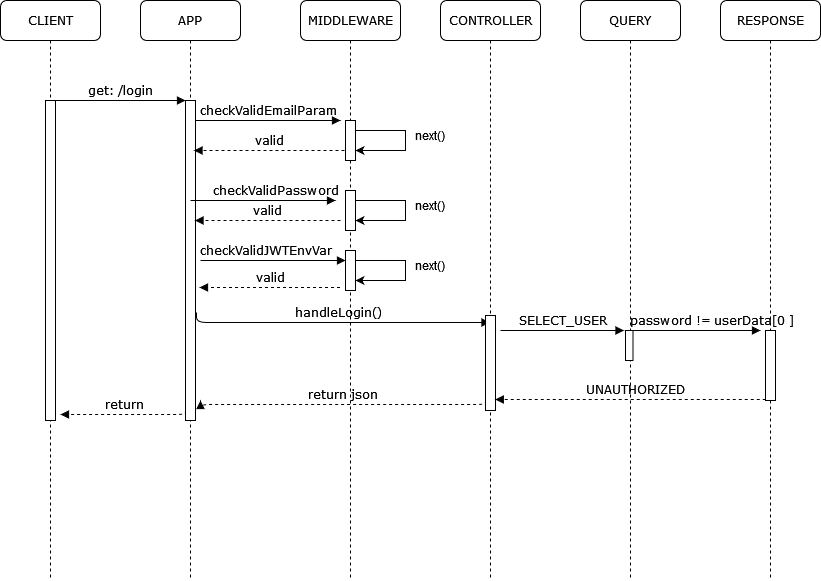

The diagram above was exported from draw.io. Its source (the exported page's mxGraphModel, read from the mxfile embedded in the PNG):
<mxGraphModel dx="1216" dy="779" grid="1" gridSize="10" guides="1" tooltips="1" connect="1" arrows="1" fold="1" page="1" pageScale="1" pageWidth="1100" pageHeight="850" background="none" math="0" shadow="0">
  <root>
    <mxCell id="SYUNpJmX6kLzTWrbRRyx-0" />
    <mxCell id="SYUNpJmX6kLzTWrbRRyx-1" parent="SYUNpJmX6kLzTWrbRRyx-0" />
    <mxCell id="SYUNpJmX6kLzTWrbRRyx-2" value="APP" style="shape=umlLifeline;perimeter=lifelinePerimeter;whiteSpace=wrap;html=1;container=1;collapsible=0;recursiveResize=0;outlineConnect=0;rounded=1;shadow=0;comic=0;labelBackgroundColor=none;strokeWidth=1;fontFamily=Verdana;fontSize=12;align=center;" vertex="1" parent="SYUNpJmX6kLzTWrbRRyx-1">
      <mxGeometry x="240" y="80" width="100" height="580" as="geometry" />
    </mxCell>
    <mxCell id="SYUNpJmX6kLzTWrbRRyx-3" value="" style="html=1;points=[];perimeter=orthogonalPerimeter;rounded=0;shadow=0;comic=0;labelBackgroundColor=none;strokeWidth=1;fontFamily=Verdana;fontSize=12;align=center;" vertex="1" parent="SYUNpJmX6kLzTWrbRRyx-2">
      <mxGeometry x="45" y="100" width="10" height="320" as="geometry" />
    </mxCell>
    <mxCell id="SYUNpJmX6kLzTWrbRRyx-4" value="MIDDLEWARE" style="shape=umlLifeline;perimeter=lifelinePerimeter;whiteSpace=wrap;html=1;container=1;collapsible=0;recursiveResize=0;outlineConnect=0;rounded=1;shadow=0;comic=0;labelBackgroundColor=none;strokeWidth=1;fontFamily=Verdana;fontSize=12;align=center;" vertex="1" parent="SYUNpJmX6kLzTWrbRRyx-1">
      <mxGeometry x="400" y="80" width="100" height="580" as="geometry" />
    </mxCell>
    <mxCell id="SYUNpJmX6kLzTWrbRRyx-5" value="" style="html=1;points=[];perimeter=orthogonalPerimeter;rounded=0;shadow=0;comic=0;labelBackgroundColor=none;strokeWidth=1;fontFamily=Verdana;fontSize=12;align=center;" vertex="1" parent="SYUNpJmX6kLzTWrbRRyx-4">
      <mxGeometry x="45" y="120" width="10" height="40" as="geometry" />
    </mxCell>
    <mxCell id="SYUNpJmX6kLzTWrbRRyx-6" value="&lt;span class=&quot;pl-s1&quot;&gt;checkValidPassword&lt;/span&gt;&lt;span class=&quot;pl-kos&quot;&gt;&lt;/span&gt;" style="html=1;verticalAlign=bottom;endArrow=block;labelBackgroundColor=none;fontFamily=Verdana;fontSize=12;edgeStyle=elbowEdgeStyle;elbow=vertical;" edge="1" parent="SYUNpJmX6kLzTWrbRRyx-4">
      <mxGeometry x="0.1724" relative="1" as="geometry">
        <mxPoint x="-110" y="200" as="sourcePoint" />
        <mxPoint x="35" y="200" as="targetPoint" />
        <mxPoint as="offset" />
      </mxGeometry>
    </mxCell>
    <mxCell id="SYUNpJmX6kLzTWrbRRyx-7" value="&lt;span class=&quot;pl-s1&quot;&gt;checkValidJWTEnvVar&lt;/span&gt;&lt;span class=&quot;pl-kos&quot;&gt;&lt;/span&gt;" style="html=1;verticalAlign=bottom;endArrow=block;labelBackgroundColor=none;fontFamily=Verdana;fontSize=12;edgeStyle=elbowEdgeStyle;elbow=vertical;" edge="1" parent="SYUNpJmX6kLzTWrbRRyx-4">
      <mxGeometry x="-0.1034" relative="1" as="geometry">
        <mxPoint x="-100" y="260" as="sourcePoint" />
        <mxPoint x="45" y="260" as="targetPoint" />
        <mxPoint as="offset" />
      </mxGeometry>
    </mxCell>
    <mxCell id="SYUNpJmX6kLzTWrbRRyx-8" value="handleLogin()" style="html=1;verticalAlign=bottom;endArrow=block;labelBackgroundColor=none;fontFamily=Verdana;fontSize=12;edgeStyle=elbowEdgeStyle;elbow=vertical;" edge="1" parent="SYUNpJmX6kLzTWrbRRyx-4" target="SYUNpJmX6kLzTWrbRRyx-9">
      <mxGeometry relative="1" as="geometry">
        <mxPoint x="-104" y="312" as="sourcePoint" />
        <mxPoint x="170" y="320" as="targetPoint" />
        <Array as="points">
          <mxPoint x="51" y="322" />
        </Array>
      </mxGeometry>
    </mxCell>
    <mxCell id="SYUNpJmX6kLzTWrbRRyx-9" value="CONTROLLER" style="shape=umlLifeline;perimeter=lifelinePerimeter;whiteSpace=wrap;html=1;container=1;collapsible=0;recursiveResize=0;outlineConnect=0;rounded=1;shadow=0;comic=0;labelBackgroundColor=none;strokeWidth=1;fontFamily=Verdana;fontSize=12;align=center;" vertex="1" parent="SYUNpJmX6kLzTWrbRRyx-1">
      <mxGeometry x="540" y="80" width="100" height="580" as="geometry" />
    </mxCell>
    <mxCell id="SYUNpJmX6kLzTWrbRRyx-10" value="" style="html=1;points=[];perimeter=orthogonalPerimeter;rounded=0;shadow=0;comic=0;labelBackgroundColor=none;strokeWidth=1;fontFamily=Verdana;fontSize=12;align=center;" vertex="1" parent="SYUNpJmX6kLzTWrbRRyx-9">
      <mxGeometry x="45" y="315" width="10" height="95" as="geometry" />
    </mxCell>
    <mxCell id="SYUNpJmX6kLzTWrbRRyx-11" value="SELECT_USER" style="html=1;verticalAlign=bottom;endArrow=block;labelBackgroundColor=none;fontFamily=Verdana;fontSize=12;edgeStyle=elbowEdgeStyle;elbow=vertical;" edge="1" parent="SYUNpJmX6kLzTWrbRRyx-9">
      <mxGeometry relative="1" as="geometry">
        <mxPoint x="60" y="330" as="sourcePoint" />
        <mxPoint x="183.5" y="330" as="targetPoint" />
        <Array as="points" />
      </mxGeometry>
    </mxCell>
    <mxCell id="SYUNpJmX6kLzTWrbRRyx-12" value="QUERY" style="shape=umlLifeline;perimeter=lifelinePerimeter;whiteSpace=wrap;html=1;container=1;collapsible=0;recursiveResize=0;outlineConnect=0;rounded=1;shadow=0;comic=0;labelBackgroundColor=none;strokeWidth=1;fontFamily=Verdana;fontSize=12;align=center;" vertex="1" parent="SYUNpJmX6kLzTWrbRRyx-1">
      <mxGeometry x="680" y="80" width="100" height="580" as="geometry" />
    </mxCell>
    <mxCell id="SYUNpJmX6kLzTWrbRRyx-13" value="password != userData[0 ]" style="html=1;verticalAlign=bottom;endArrow=block;labelBackgroundColor=none;fontFamily=Verdana;fontSize=12;edgeStyle=elbowEdgeStyle;elbow=vertical;" edge="1" parent="SYUNpJmX6kLzTWrbRRyx-12" source="SYUNpJmX6kLzTWrbRRyx-12">
      <mxGeometry x="0.2337" relative="1" as="geometry">
        <mxPoint x="70" y="330" as="sourcePoint" />
        <mxPoint x="180" y="330" as="targetPoint" />
        <Array as="points" />
        <mxPoint x="1" as="offset" />
      </mxGeometry>
    </mxCell>
    <mxCell id="BzkOAcoIyd5l9LCposOq-0" value="" style="html=1;points=[];perimeter=orthogonalPerimeter;rounded=0;shadow=0;comic=0;labelBackgroundColor=none;strokeWidth=1;fontFamily=Verdana;fontSize=12;align=center;" vertex="1" parent="SYUNpJmX6kLzTWrbRRyx-12">
      <mxGeometry x="45" y="330" width="7.5" height="30" as="geometry" />
    </mxCell>
    <mxCell id="SYUNpJmX6kLzTWrbRRyx-15" value="RESPONSE" style="shape=umlLifeline;perimeter=lifelinePerimeter;whiteSpace=wrap;html=1;container=1;collapsible=0;recursiveResize=0;outlineConnect=0;rounded=1;shadow=0;comic=0;labelBackgroundColor=none;strokeWidth=1;fontFamily=Verdana;fontSize=12;align=center;" vertex="1" parent="SYUNpJmX6kLzTWrbRRyx-1">
      <mxGeometry x="820" y="80" width="100" height="580" as="geometry" />
    </mxCell>
    <mxCell id="SYUNpJmX6kLzTWrbRRyx-16" value="" style="html=1;points=[];perimeter=orthogonalPerimeter;rounded=0;shadow=0;comic=0;labelBackgroundColor=none;strokeWidth=1;fontFamily=Verdana;fontSize=12;align=center;" vertex="1" parent="SYUNpJmX6kLzTWrbRRyx-15">
      <mxGeometry x="45" y="330" width="10" height="70" as="geometry" />
    </mxCell>
    <mxCell id="SYUNpJmX6kLzTWrbRRyx-17" value="CLIENT" style="shape=umlLifeline;perimeter=lifelinePerimeter;whiteSpace=wrap;html=1;container=1;collapsible=0;recursiveResize=0;outlineConnect=0;rounded=1;shadow=0;comic=0;labelBackgroundColor=none;strokeWidth=1;fontFamily=Verdana;fontSize=12;align=center;" vertex="1" parent="SYUNpJmX6kLzTWrbRRyx-1">
      <mxGeometry x="100" y="80" width="100" height="580" as="geometry" />
    </mxCell>
    <mxCell id="SYUNpJmX6kLzTWrbRRyx-18" value="" style="html=1;points=[];perimeter=orthogonalPerimeter;rounded=0;shadow=0;comic=0;labelBackgroundColor=none;strokeWidth=1;fontFamily=Verdana;fontSize=12;align=center;" vertex="1" parent="SYUNpJmX6kLzTWrbRRyx-17">
      <mxGeometry x="45" y="100" width="10" height="320" as="geometry" />
    </mxCell>
    <mxCell id="SYUNpJmX6kLzTWrbRRyx-19" value="get: /login" style="html=1;verticalAlign=bottom;endArrow=block;entryX=0;entryY=0;labelBackgroundColor=none;fontFamily=Verdana;fontSize=12;edgeStyle=elbowEdgeStyle;elbow=vertical;" edge="1" parent="SYUNpJmX6kLzTWrbRRyx-1" source="SYUNpJmX6kLzTWrbRRyx-18" target="SYUNpJmX6kLzTWrbRRyx-3">
      <mxGeometry relative="1" as="geometry">
        <mxPoint x="220" y="190" as="sourcePoint" />
      </mxGeometry>
    </mxCell>
    <mxCell id="SYUNpJmX6kLzTWrbRRyx-20" value="checkValidEmailParam" style="html=1;verticalAlign=bottom;endArrow=block;labelBackgroundColor=none;fontFamily=Verdana;fontSize=12;edgeStyle=elbowEdgeStyle;elbow=vertical;" edge="1" parent="SYUNpJmX6kLzTWrbRRyx-1" source="SYUNpJmX6kLzTWrbRRyx-3">
      <mxGeometry relative="1" as="geometry">
        <mxPoint x="370" y="200" as="sourcePoint" />
        <mxPoint x="440" y="200" as="targetPoint" />
      </mxGeometry>
    </mxCell>
    <mxCell id="SYUNpJmX6kLzTWrbRRyx-21" value="UNAUTHORIZED" style="html=1;verticalAlign=bottom;endArrow=block;labelBackgroundColor=none;fontFamily=Verdana;fontSize=12;edgeStyle=elbowEdgeStyle;elbow=vertical;dashed=1;" edge="1" parent="SYUNpJmX6kLzTWrbRRyx-1">
      <mxGeometry x="-0.0388" relative="1" as="geometry">
        <mxPoint x="865.25" y="479" as="sourcePoint" />
        <mxPoint x="594.75" y="479" as="targetPoint" />
        <Array as="points">
          <mxPoint x="785.25" y="479" />
          <mxPoint x="855.25" y="479" />
        </Array>
        <mxPoint as="offset" />
      </mxGeometry>
    </mxCell>
    <mxCell id="SYUNpJmX6kLzTWrbRRyx-22" value="" style="endArrow=classic;html=1;rounded=0;" edge="1" parent="SYUNpJmX6kLzTWrbRRyx-1">
      <mxGeometry width="50" height="50" relative="1" as="geometry">
        <mxPoint x="455" y="210" as="sourcePoint" />
        <mxPoint x="455" y="230" as="targetPoint" />
        <Array as="points">
          <mxPoint x="505" y="210" />
          <mxPoint x="505" y="230" />
        </Array>
      </mxGeometry>
    </mxCell>
    <mxCell id="SYUNpJmX6kLzTWrbRRyx-23" value="next()" style="text;html=1;strokeColor=none;fillColor=none;align=center;verticalAlign=middle;whiteSpace=wrap;rounded=0;" vertex="1" parent="SYUNpJmX6kLzTWrbRRyx-1">
      <mxGeometry x="500" y="200" width="60" height="30" as="geometry" />
    </mxCell>
    <mxCell id="SYUNpJmX6kLzTWrbRRyx-24" value="" style="html=1;points=[];perimeter=orthogonalPerimeter;rounded=0;shadow=0;comic=0;labelBackgroundColor=none;strokeWidth=1;fontFamily=Verdana;fontSize=12;align=center;" vertex="1" parent="SYUNpJmX6kLzTWrbRRyx-1">
      <mxGeometry x="445" y="270" width="10" height="40" as="geometry" />
    </mxCell>
    <mxCell id="SYUNpJmX6kLzTWrbRRyx-25" value="" style="endArrow=classic;html=1;rounded=0;" edge="1" parent="SYUNpJmX6kLzTWrbRRyx-1">
      <mxGeometry width="50" height="50" relative="1" as="geometry">
        <mxPoint x="455" y="280" as="sourcePoint" />
        <mxPoint x="455" y="300" as="targetPoint" />
        <Array as="points">
          <mxPoint x="505" y="280" />
          <mxPoint x="505" y="300" />
        </Array>
      </mxGeometry>
    </mxCell>
    <mxCell id="SYUNpJmX6kLzTWrbRRyx-26" value="next()" style="text;html=1;strokeColor=none;fillColor=none;align=center;verticalAlign=middle;whiteSpace=wrap;rounded=0;" vertex="1" parent="SYUNpJmX6kLzTWrbRRyx-1">
      <mxGeometry x="500" y="270" width="60" height="30" as="geometry" />
    </mxCell>
    <mxCell id="SYUNpJmX6kLzTWrbRRyx-27" value="" style="html=1;points=[];perimeter=orthogonalPerimeter;rounded=0;shadow=0;comic=0;labelBackgroundColor=none;strokeWidth=1;fontFamily=Verdana;fontSize=12;align=center;" vertex="1" parent="SYUNpJmX6kLzTWrbRRyx-1">
      <mxGeometry x="445" y="330" width="10" height="40" as="geometry" />
    </mxCell>
    <mxCell id="SYUNpJmX6kLzTWrbRRyx-28" value="" style="endArrow=classic;html=1;rounded=0;" edge="1" parent="SYUNpJmX6kLzTWrbRRyx-1">
      <mxGeometry width="50" height="50" relative="1" as="geometry">
        <mxPoint x="455" y="340" as="sourcePoint" />
        <mxPoint x="455" y="360" as="targetPoint" />
        <Array as="points">
          <mxPoint x="505" y="340" />
          <mxPoint x="505" y="360" />
        </Array>
      </mxGeometry>
    </mxCell>
    <mxCell id="SYUNpJmX6kLzTWrbRRyx-29" value="next()" style="text;html=1;strokeColor=none;fillColor=none;align=center;verticalAlign=middle;whiteSpace=wrap;rounded=0;" vertex="1" parent="SYUNpJmX6kLzTWrbRRyx-1">
      <mxGeometry x="500" y="330" width="60" height="30" as="geometry" />
    </mxCell>
    <mxCell id="SYUNpJmX6kLzTWrbRRyx-30" value="valid" style="html=1;verticalAlign=bottom;endArrow=block;labelBackgroundColor=none;fontFamily=Verdana;fontSize=12;edgeStyle=elbowEdgeStyle;elbow=vertical;dashed=1;" edge="1" parent="SYUNpJmX6kLzTWrbRRyx-1">
      <mxGeometry relative="1" as="geometry">
        <mxPoint x="444" y="230" as="sourcePoint" />
        <mxPoint x="293.5" y="230" as="targetPoint" />
        <Array as="points" />
      </mxGeometry>
    </mxCell>
    <mxCell id="SYUNpJmX6kLzTWrbRRyx-31" value="valid" style="html=1;verticalAlign=bottom;endArrow=block;labelBackgroundColor=none;fontFamily=Verdana;fontSize=12;edgeStyle=elbowEdgeStyle;elbow=vertical;dashed=1;" edge="1" parent="SYUNpJmX6kLzTWrbRRyx-1">
      <mxGeometry relative="1" as="geometry">
        <mxPoint x="440" y="300" as="sourcePoint" />
        <mxPoint x="294.5" y="300" as="targetPoint" />
        <Array as="points" />
      </mxGeometry>
    </mxCell>
    <mxCell id="SYUNpJmX6kLzTWrbRRyx-32" value="valid" style="html=1;verticalAlign=bottom;endArrow=block;labelBackgroundColor=none;fontFamily=Verdana;fontSize=12;edgeStyle=elbowEdgeStyle;elbow=vertical;dashed=1;" edge="1" parent="SYUNpJmX6kLzTWrbRRyx-1">
      <mxGeometry relative="1" as="geometry">
        <mxPoint x="439.5" y="367" as="sourcePoint" />
        <mxPoint x="299" y="367" as="targetPoint" />
        <Array as="points" />
      </mxGeometry>
    </mxCell>
    <mxCell id="SYUNpJmX6kLzTWrbRRyx-33" value="return" style="html=1;verticalAlign=bottom;endArrow=block;labelBackgroundColor=none;fontFamily=Verdana;fontSize=12;edgeStyle=elbowEdgeStyle;elbow=vertical;dashed=1;" edge="1" parent="SYUNpJmX6kLzTWrbRRyx-1">
      <mxGeometry relative="1" as="geometry">
        <mxPoint x="285" y="490" as="sourcePoint" />
        <mxPoint x="160" y="494" as="targetPoint" />
        <Array as="points">
          <mxPoint x="285" y="494" />
        </Array>
      </mxGeometry>
    </mxCell>
    <mxCell id="SYUNpJmX6kLzTWrbRRyx-34" value="return json" style="html=1;verticalAlign=bottom;endArrow=block;labelBackgroundColor=none;fontFamily=Verdana;fontSize=12;edgeStyle=elbowEdgeStyle;elbow=vertical;dashed=1;" edge="1" parent="SYUNpJmX6kLzTWrbRRyx-1">
      <mxGeometry relative="1" as="geometry">
        <mxPoint x="585" y="480" as="sourcePoint" />
        <mxPoint x="300" y="480" as="targetPoint" />
        <Array as="points">
          <mxPoint x="585" y="484" />
        </Array>
      </mxGeometry>
    </mxCell>
  </root>
</mxGraphModel>